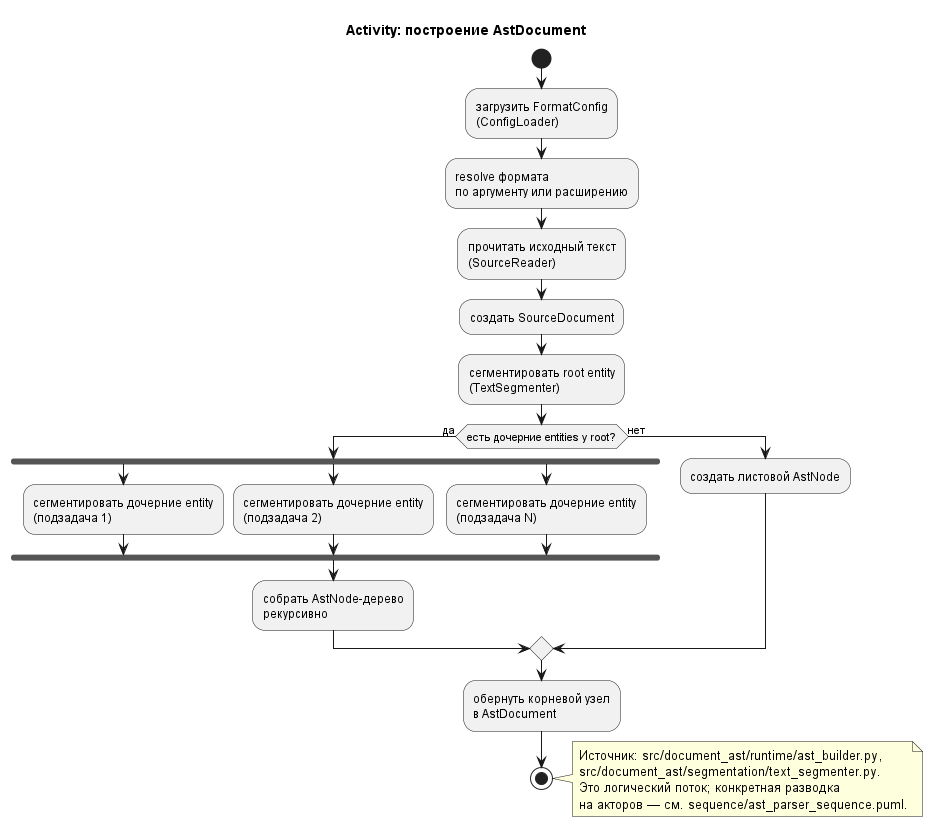

The diagram above was rendered by PlantUML. Its source (embedded in the PNG):
@startuml
title Activity: построение AstDocument

skinparam shadowing false

start

:загрузить FormatConfig\n(ConfigLoader);
:resolve формата\nпо аргументу или расширению;
:прочитать исходный текст\n(SourceReader);
:создать SourceDocument;

:сегментировать root entity\n(TextSegmenter);

if (есть дочерние entities у root?) then (да)
  fork
    :сегментировать дочерние entity\n(подзадача 1);
  fork again
    :сегментировать дочерние entity\n(подзадача 2);
  fork again
    :сегментировать дочерние entity\n(подзадача N);
  end fork
  :собрать AstNode-дерево\nрекурсивно;
else (нет)
  :создать листовой AstNode;
endif

:обернуть корневой узел\nв AstDocument;

stop

note right
  Источник: src/document_ast/runtime/ast_builder.py,
  src/document_ast/segmentation/text_segmenter.py.
  Это логический поток; конкретная разводка
  на акторов — см. sequence/ast_parser_sequence.puml.
end note

@enduml